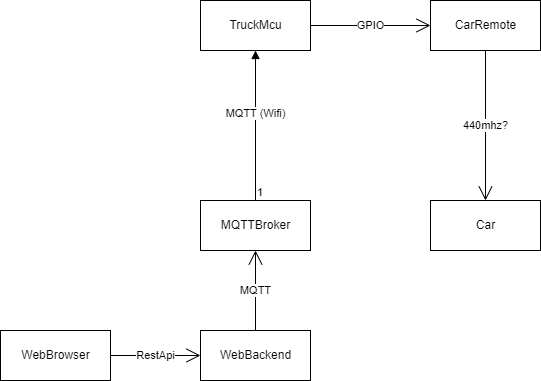

The diagram above was exported from draw.io. Its source (the exported page's mxGraphModel, read from the mxfile embedded in the PNG):
<mxGraphModel dx="2859" dy="1147" grid="1" gridSize="10" guides="1" tooltips="1" connect="1" arrows="1" fold="1" page="1" pageScale="1" pageWidth="850" pageHeight="1100" math="0" shadow="0">
  <root>
    <mxCell id="0" />
    <mxCell id="1" parent="0" />
    <mxCell id="2" value="TruckMcu" style="html=1;" vertex="1" parent="1">
      <mxGeometry x="270" y="140" width="110" height="50" as="geometry" />
    </mxCell>
    <mxCell id="3" value="MQTTBroker" style="html=1;" vertex="1" parent="1">
      <mxGeometry x="270" y="340" width="110" height="50" as="geometry" />
    </mxCell>
    <mxCell id="4" value="" style="endArrow=block;endFill=1;html=1;edgeStyle=orthogonalEdgeStyle;align=left;verticalAlign=top;entryX=0.5;entryY=1;entryDx=0;entryDy=0;exitX=0.5;exitY=0;exitDx=0;exitDy=0;" edge="1" parent="1" source="3" target="2">
      <mxGeometry x="-1" relative="1" as="geometry">
        <mxPoint x="490" y="600" as="sourcePoint" />
        <mxPoint x="650" y="600" as="targetPoint" />
      </mxGeometry>
    </mxCell>
    <mxCell id="5" value="1" style="edgeLabel;resizable=0;html=1;align=left;verticalAlign=bottom;" connectable="0" vertex="1" parent="4">
      <mxGeometry x="-1" relative="1" as="geometry" />
    </mxCell>
    <mxCell id="11" value="MQTT (Wifi)" style="edgeLabel;html=1;align=center;verticalAlign=middle;resizable=0;points=[];" vertex="1" connectable="0" parent="4">
      <mxGeometry x="0.1733" y="1" relative="1" as="geometry">
        <mxPoint as="offset" />
      </mxGeometry>
    </mxCell>
    <mxCell id="6" value="WebBackend" style="html=1;" vertex="1" parent="1">
      <mxGeometry x="270" y="470" width="110" height="50" as="geometry" />
    </mxCell>
    <mxCell id="7" value="MQTT" style="endArrow=open;endFill=1;endSize=12;html=1;exitX=0.5;exitY=0;exitDx=0;exitDy=0;entryX=0.5;entryY=1;entryDx=0;entryDy=0;" edge="1" parent="1" source="6" target="3">
      <mxGeometry width="160" relative="1" as="geometry">
        <mxPoint x="490" y="600" as="sourcePoint" />
        <mxPoint x="650" y="600" as="targetPoint" />
      </mxGeometry>
    </mxCell>
    <mxCell id="9" value="WebBrowser" style="html=1;" vertex="1" parent="1">
      <mxGeometry x="70" y="470" width="110" height="50" as="geometry" />
    </mxCell>
    <mxCell id="10" value="RestApi" style="endArrow=open;endFill=1;endSize=12;html=1;exitX=1;exitY=0.5;exitDx=0;exitDy=0;" edge="1" parent="1" source="9" target="6">
      <mxGeometry width="160" relative="1" as="geometry">
        <mxPoint x="335" y="480" as="sourcePoint" />
        <mxPoint x="335" y="400" as="targetPoint" />
      </mxGeometry>
    </mxCell>
    <mxCell id="12" value="CarRemote" style="html=1;" vertex="1" parent="1">
      <mxGeometry x="500" y="140" width="110" height="50" as="geometry" />
    </mxCell>
    <mxCell id="13" value="Car" style="html=1;" vertex="1" parent="1">
      <mxGeometry x="500" y="340" width="110" height="50" as="geometry" />
    </mxCell>
    <mxCell id="15" value="GPIO" style="endArrow=open;endFill=1;endSize=12;html=1;exitX=1;exitY=0.5;exitDx=0;exitDy=0;entryX=0;entryY=0.5;entryDx=0;entryDy=0;" edge="1" parent="1" source="2" target="12">
      <mxGeometry width="160" relative="1" as="geometry">
        <mxPoint x="340" y="580" as="sourcePoint" />
        <mxPoint x="500" y="580" as="targetPoint" />
      </mxGeometry>
    </mxCell>
    <mxCell id="16" value="440mhz?" style="endArrow=open;endFill=1;endSize=12;html=1;exitX=0.5;exitY=1;exitDx=0;exitDy=0;entryX=0.5;entryY=0;entryDx=0;entryDy=0;" edge="1" parent="1" source="12" target="13">
      <mxGeometry width="160" relative="1" as="geometry">
        <mxPoint x="450" y="175" as="sourcePoint" />
        <mxPoint x="510" y="175" as="targetPoint" />
      </mxGeometry>
    </mxCell>
  </root>
</mxGraphModel>